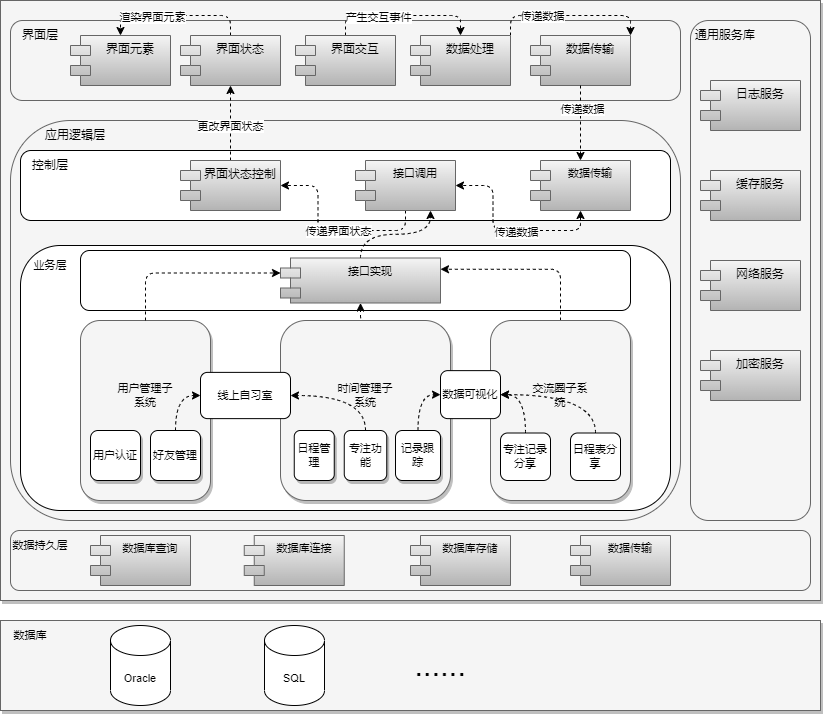

The diagram above was exported from draw.io. Its source (the exported page's mxGraphModel, read from the mxfile embedded in the PNG):
<mxGraphModel dx="1036" dy="606" grid="1" gridSize="10" guides="1" tooltips="1" connect="1" arrows="1" fold="1" page="1" pageScale="1" pageWidth="850" pageHeight="1100" math="0" shadow="0">
  <root>
    <mxCell id="0" />
    <mxCell id="1" parent="0" />
    <mxCell id="2scb_sNfYdC6oyezzkTs-1" value="" style="rounded=0;whiteSpace=wrap;html=1;glass=0;shadow=1;fillColor=#f5f5f5;fontColor=#333333;strokeColor=#666666;" parent="1" vertex="1">
      <mxGeometry x="20" y="30" width="820" height="600" as="geometry" />
    </mxCell>
    <mxCell id="2scb_sNfYdC6oyezzkTs-5" value="" style="rounded=1;whiteSpace=wrap;html=1;fillColor=#f5f5f5;fontColor=#333333;strokeColor=#666666;" parent="1" vertex="1">
      <mxGeometry x="30" y="50" width="670" height="80" as="geometry" />
    </mxCell>
    <mxCell id="2scb_sNfYdC6oyezzkTs-6" value="" style="rounded=1;whiteSpace=wrap;html=1;fillColor=#f5f5f5;fontColor=#333333;strokeColor=#666666;" parent="1" vertex="1">
      <mxGeometry x="710" y="50" width="120" height="500" as="geometry" />
    </mxCell>
    <mxCell id="2scb_sNfYdC6oyezzkTs-7" value="" style="rounded=0;whiteSpace=wrap;html=1;shadow=1;fillColor=#f5f5f5;fontColor=#333333;strokeColor=#666666;" parent="1" vertex="1">
      <mxGeometry x="20" y="650" width="820" height="90" as="geometry" />
    </mxCell>
    <mxCell id="2scb_sNfYdC6oyezzkTs-8" value="界面层" style="text;html=1;strokeColor=none;fillColor=none;align=center;verticalAlign=middle;whiteSpace=wrap;rounded=0;" parent="1" vertex="1">
      <mxGeometry x="30" y="50" width="60" height="30" as="geometry" />
    </mxCell>
    <mxCell id="2scb_sNfYdC6oyezzkTs-9" value="通用服务库" style="text;html=1;strokeColor=none;fillColor=none;align=center;verticalAlign=middle;whiteSpace=wrap;rounded=0;" parent="1" vertex="1">
      <mxGeometry x="710" y="50" width="70" height="30" as="geometry" />
    </mxCell>
    <mxCell id="2scb_sNfYdC6oyezzkTs-10" value="界面元素" style="shape=module;align=left;spacingLeft=20;align=center;verticalAlign=top;whiteSpace=wrap;html=1;shadow=0;fillColor=#f5f5f5;gradientColor=#b3b3b3;strokeColor=#666666;" parent="1" vertex="1">
      <mxGeometry x="90" y="65" width="100" height="50" as="geometry" />
    </mxCell>
    <mxCell id="2scb_sNfYdC6oyezzkTs-28" style="edgeStyle=orthogonalEdgeStyle;rounded=1;orthogonalLoop=1;jettySize=auto;html=1;exitX=0.5;exitY=0;exitDx=0;exitDy=0;entryX=0.5;entryY=0;entryDx=0;entryDy=0;dashed=1;" parent="1" source="2scb_sNfYdC6oyezzkTs-11" target="2scb_sNfYdC6oyezzkTs-10" edge="1">
      <mxGeometry relative="1" as="geometry" />
    </mxCell>
    <mxCell id="2scb_sNfYdC6oyezzkTs-29" value="渲染界面元素" style="edgeLabel;html=1;align=center;verticalAlign=middle;resizable=0;points=[];" parent="2scb_sNfYdC6oyezzkTs-28" vertex="1" connectable="0">
      <mxGeometry x="0.3173" y="1" relative="1" as="geometry">
        <mxPoint as="offset" />
      </mxGeometry>
    </mxCell>
    <mxCell id="2scb_sNfYdC6oyezzkTs-11" value="界面状态" style="shape=module;align=left;spacingLeft=20;align=center;verticalAlign=top;whiteSpace=wrap;html=1;fillColor=#f5f5f5;gradientColor=#b3b3b3;strokeColor=#666666;" parent="1" vertex="1">
      <mxGeometry x="200" y="65" width="100" height="50" as="geometry" />
    </mxCell>
    <mxCell id="2scb_sNfYdC6oyezzkTs-30" style="edgeStyle=orthogonalEdgeStyle;rounded=1;orthogonalLoop=1;jettySize=auto;html=1;exitX=0.5;exitY=0;exitDx=0;exitDy=0;entryX=0.5;entryY=0;entryDx=0;entryDy=0;dashed=1;" parent="1" source="2scb_sNfYdC6oyezzkTs-13" target="2scb_sNfYdC6oyezzkTs-14" edge="1">
      <mxGeometry relative="1" as="geometry" />
    </mxCell>
    <mxCell id="2scb_sNfYdC6oyezzkTs-31" value="产生交互事件" style="edgeLabel;html=1;align=center;verticalAlign=middle;resizable=0;points=[];" parent="2scb_sNfYdC6oyezzkTs-30" vertex="1" connectable="0">
      <mxGeometry x="-0.3265" y="-1" relative="1" as="geometry">
        <mxPoint as="offset" />
      </mxGeometry>
    </mxCell>
    <mxCell id="2scb_sNfYdC6oyezzkTs-13" value="界面交互" style="shape=module;align=left;spacingLeft=20;align=center;verticalAlign=top;whiteSpace=wrap;html=1;fillColor=#f5f5f5;gradientColor=#b3b3b3;strokeColor=#666666;" parent="1" vertex="1">
      <mxGeometry x="315" y="65" width="100" height="50" as="geometry" />
    </mxCell>
    <mxCell id="2scb_sNfYdC6oyezzkTs-33" style="edgeStyle=orthogonalEdgeStyle;orthogonalLoop=1;jettySize=auto;html=1;exitX=1;exitY=0;exitDx=0;exitDy=0;entryX=1;entryY=0;entryDx=0;entryDy=0;dashed=1;rounded=1;" parent="1" source="2scb_sNfYdC6oyezzkTs-14" target="2scb_sNfYdC6oyezzkTs-15" edge="1">
      <mxGeometry relative="1" as="geometry" />
    </mxCell>
    <mxCell id="2scb_sNfYdC6oyezzkTs-34" value="传递数据" style="edgeLabel;html=1;align=center;verticalAlign=middle;resizable=0;points=[];" parent="2scb_sNfYdC6oyezzkTs-33" vertex="1" connectable="0">
      <mxGeometry x="-0.36" relative="1" as="geometry">
        <mxPoint as="offset" />
      </mxGeometry>
    </mxCell>
    <mxCell id="2scb_sNfYdC6oyezzkTs-14" value="数据处理" style="shape=module;align=left;spacingLeft=20;align=center;verticalAlign=top;whiteSpace=wrap;html=1;fillColor=#f5f5f5;gradientColor=#b3b3b3;strokeColor=#666666;" parent="1" vertex="1">
      <mxGeometry x="430" y="65" width="100" height="50" as="geometry" />
    </mxCell>
    <mxCell id="2scb_sNfYdC6oyezzkTs-15" value="数据传输" style="shape=module;align=left;spacingLeft=20;align=center;verticalAlign=top;whiteSpace=wrap;html=1;fillColor=#f5f5f5;gradientColor=#b3b3b3;strokeColor=#666666;" parent="1" vertex="1">
      <mxGeometry x="550" y="65" width="100" height="50" as="geometry" />
    </mxCell>
    <mxCell id="2scb_sNfYdC6oyezzkTs-16" value="日志服务" style="shape=module;align=left;spacingLeft=20;align=center;verticalAlign=top;whiteSpace=wrap;html=1;fillColor=#f5f5f5;gradientColor=#b3b3b3;strokeColor=#666666;" parent="1" vertex="1">
      <mxGeometry x="720" y="110" width="100" height="50" as="geometry" />
    </mxCell>
    <mxCell id="2scb_sNfYdC6oyezzkTs-17" value="缓存服务" style="shape=module;align=left;spacingLeft=20;align=center;verticalAlign=top;whiteSpace=wrap;html=1;fillColor=#f5f5f5;gradientColor=#b3b3b3;strokeColor=#666666;" parent="1" vertex="1">
      <mxGeometry x="720" y="200" width="100" height="50" as="geometry" />
    </mxCell>
    <mxCell id="2scb_sNfYdC6oyezzkTs-18" value="网络服务" style="shape=module;align=left;spacingLeft=20;align=center;verticalAlign=top;whiteSpace=wrap;html=1;fillColor=#f5f5f5;gradientColor=#b3b3b3;strokeColor=#666666;" parent="1" vertex="1">
      <mxGeometry x="720" y="290" width="100" height="50" as="geometry" />
    </mxCell>
    <mxCell id="2scb_sNfYdC6oyezzkTs-19" value="加密服务" style="shape=module;align=left;spacingLeft=20;align=center;verticalAlign=top;whiteSpace=wrap;html=1;fillColor=#f5f5f5;gradientColor=#b3b3b3;strokeColor=#666666;" parent="1" vertex="1">
      <mxGeometry x="720" y="380" width="100" height="50" as="geometry" />
    </mxCell>
    <mxCell id="2scb_sNfYdC6oyezzkTs-20" value="" style="rounded=1;whiteSpace=wrap;html=1;fillColor=#f5f5f5;fontColor=#333333;strokeColor=#666666;gradientColor=none;" parent="1" vertex="1">
      <mxGeometry x="30" y="150" width="670" height="400" as="geometry" />
    </mxCell>
    <mxCell id="2scb_sNfYdC6oyezzkTs-21" value="应用逻辑层" style="text;html=1;strokeColor=none;fillColor=none;align=center;verticalAlign=middle;whiteSpace=wrap;rounded=0;" parent="1" vertex="1">
      <mxGeometry x="50" y="150" width="90" height="30" as="geometry" />
    </mxCell>
    <mxCell id="2scb_sNfYdC6oyezzkTs-22" value="" style="rounded=1;whiteSpace=wrap;html=1;" parent="1" vertex="1">
      <mxGeometry x="40" y="180" width="650" height="70" as="geometry" />
    </mxCell>
    <mxCell id="2scb_sNfYdC6oyezzkTs-23" value="控制层" style="text;html=1;strokeColor=none;fillColor=none;align=center;verticalAlign=middle;whiteSpace=wrap;rounded=0;" parent="1" vertex="1">
      <mxGeometry x="40" y="180" width="60" height="30" as="geometry" />
    </mxCell>
    <mxCell id="2scb_sNfYdC6oyezzkTs-25" style="edgeStyle=orthogonalEdgeStyle;rounded=1;orthogonalLoop=1;jettySize=auto;html=1;exitX=0.5;exitY=0;exitDx=0;exitDy=0;entryX=0.5;entryY=1;entryDx=0;entryDy=0;dashed=1;" parent="1" source="2scb_sNfYdC6oyezzkTs-24" target="2scb_sNfYdC6oyezzkTs-11" edge="1">
      <mxGeometry relative="1" as="geometry">
        <Array as="points">
          <mxPoint x="250" y="210" />
          <mxPoint x="250" y="210" />
        </Array>
      </mxGeometry>
    </mxCell>
    <mxCell id="2scb_sNfYdC6oyezzkTs-26" value="更改界面状态" style="edgeLabel;html=1;align=center;verticalAlign=middle;resizable=0;points=[];" parent="2scb_sNfYdC6oyezzkTs-25" vertex="1" connectable="0">
      <mxGeometry x="0.3015" y="1" relative="1" as="geometry">
        <mxPoint as="offset" />
      </mxGeometry>
    </mxCell>
    <mxCell id="2scb_sNfYdC6oyezzkTs-24" value="界面状态控制" style="shape=module;align=left;spacingLeft=20;align=center;verticalAlign=top;whiteSpace=wrap;html=1;fillColor=#f5f5f5;gradientColor=#b3b3b3;strokeColor=#666666;" parent="1" vertex="1">
      <mxGeometry x="200" y="190" width="100" height="50" as="geometry" />
    </mxCell>
    <mxCell id="2scb_sNfYdC6oyezzkTs-40" style="edgeStyle=orthogonalEdgeStyle;shape=connector;rounded=1;orthogonalLoop=1;jettySize=auto;html=1;exitX=0.5;exitY=1;exitDx=0;exitDy=0;entryX=1;entryY=0.5;entryDx=0;entryDy=0;dashed=1;labelBackgroundColor=default;strokeColor=default;fontFamily=Helvetica;fontSize=11;fontColor=default;endArrow=classic;startArrow=classic;startFill=1;" parent="1" source="2scb_sNfYdC6oyezzkTs-35" target="2scb_sNfYdC6oyezzkTs-38" edge="1">
      <mxGeometry relative="1" as="geometry" />
    </mxCell>
    <mxCell id="2scb_sNfYdC6oyezzkTs-41" value="传递数据" style="edgeLabel;html=1;align=center;verticalAlign=middle;resizable=0;points=[];fontSize=11;fontFamily=Helvetica;fontColor=default;" parent="2scb_sNfYdC6oyezzkTs-40" vertex="1" connectable="0">
      <mxGeometry x="-0.1074" y="1" relative="1" as="geometry">
        <mxPoint as="offset" />
      </mxGeometry>
    </mxCell>
    <mxCell id="2scb_sNfYdC6oyezzkTs-35" value="数据传输" style="shape=module;align=left;spacingLeft=20;align=center;verticalAlign=top;whiteSpace=wrap;html=1;fontFamily=Helvetica;fontSize=11;fillColor=#f5f5f5;gradientColor=#b3b3b3;strokeColor=#666666;" parent="1" vertex="1">
      <mxGeometry x="550" y="190" width="100" height="50" as="geometry" />
    </mxCell>
    <mxCell id="2scb_sNfYdC6oyezzkTs-36" style="edgeStyle=orthogonalEdgeStyle;shape=connector;rounded=1;orthogonalLoop=1;jettySize=auto;html=1;exitX=0.5;exitY=1;exitDx=0;exitDy=0;entryX=0.5;entryY=0;entryDx=0;entryDy=0;dashed=1;labelBackgroundColor=default;strokeColor=default;fontFamily=Helvetica;fontSize=11;fontColor=default;endArrow=classic;" parent="1" source="2scb_sNfYdC6oyezzkTs-15" target="2scb_sNfYdC6oyezzkTs-35" edge="1">
      <mxGeometry relative="1" as="geometry" />
    </mxCell>
    <mxCell id="2scb_sNfYdC6oyezzkTs-37" value="传递数据" style="edgeLabel;html=1;align=center;verticalAlign=middle;resizable=0;points=[];fontSize=11;fontFamily=Helvetica;fontColor=default;" parent="2scb_sNfYdC6oyezzkTs-36" vertex="1" connectable="0">
      <mxGeometry x="-0.3989" y="1" relative="1" as="geometry">
        <mxPoint as="offset" />
      </mxGeometry>
    </mxCell>
    <mxCell id="2scb_sNfYdC6oyezzkTs-42" style="edgeStyle=orthogonalEdgeStyle;shape=connector;rounded=1;orthogonalLoop=1;jettySize=auto;html=1;exitX=0.5;exitY=1;exitDx=0;exitDy=0;entryX=1;entryY=0.5;entryDx=0;entryDy=0;dashed=1;labelBackgroundColor=default;strokeColor=default;fontFamily=Helvetica;fontSize=11;fontColor=default;endArrow=classic;" parent="1" source="2scb_sNfYdC6oyezzkTs-38" target="2scb_sNfYdC6oyezzkTs-24" edge="1">
      <mxGeometry relative="1" as="geometry" />
    </mxCell>
    <mxCell id="2scb_sNfYdC6oyezzkTs-43" value="传递界面状态" style="edgeLabel;html=1;align=center;verticalAlign=middle;resizable=0;points=[];fontSize=11;fontFamily=Helvetica;fontColor=default;" parent="2scb_sNfYdC6oyezzkTs-42" vertex="1" connectable="0">
      <mxGeometry x="-0.0758" relative="1" as="geometry">
        <mxPoint as="offset" />
      </mxGeometry>
    </mxCell>
    <mxCell id="2scb_sNfYdC6oyezzkTs-38" value="接口调用" style="shape=module;align=left;spacingLeft=20;align=center;verticalAlign=top;whiteSpace=wrap;html=1;fontFamily=Helvetica;fontSize=11;fillColor=#f5f5f5;gradientColor=#b3b3b3;strokeColor=#666666;" parent="1" vertex="1">
      <mxGeometry x="375" y="190" width="100" height="50" as="geometry" />
    </mxCell>
    <mxCell id="2scb_sNfYdC6oyezzkTs-44" value="" style="rounded=1;whiteSpace=wrap;html=1;fontFamily=Helvetica;fontSize=11;" parent="1" vertex="1">
      <mxGeometry x="40" y="275" width="650" height="265" as="geometry" />
    </mxCell>
    <mxCell id="2scb_sNfYdC6oyezzkTs-45" value="业务层" style="text;html=1;strokeColor=none;fillColor=none;align=center;verticalAlign=middle;whiteSpace=wrap;rounded=0;fontSize=11;fontFamily=Helvetica;fontColor=default;" parent="1" vertex="1">
      <mxGeometry x="40" y="280" width="60" height="30" as="geometry" />
    </mxCell>
    <mxCell id="2scb_sNfYdC6oyezzkTs-48" value="" style="rounded=1;whiteSpace=wrap;html=1;fontFamily=Helvetica;fontSize=11;fontColor=#333333;glass=0;shadow=1;fillColor=#f5f5f5;strokeColor=#666666;" parent="1" vertex="1">
      <mxGeometry x="100" y="350" width="130" height="180" as="geometry" />
    </mxCell>
    <mxCell id="2scb_sNfYdC6oyezzkTs-49" value="" style="rounded=1;whiteSpace=wrap;html=1;fontFamily=Helvetica;fontSize=11;fontColor=default;" parent="1" vertex="1">
      <mxGeometry x="100" y="280" width="550" height="60" as="geometry" />
    </mxCell>
    <mxCell id="2scb_sNfYdC6oyezzkTs-85" style="edgeStyle=orthogonalEdgeStyle;shape=connector;rounded=1;orthogonalLoop=1;jettySize=auto;html=1;exitX=0.5;exitY=0;exitDx=0;exitDy=0;entryX=0.5;entryY=1;entryDx=0;entryDy=0;dashed=1;labelBackgroundColor=default;strokeColor=default;fontFamily=Helvetica;fontSize=11;fontColor=default;endArrow=classic;" parent="1" source="2scb_sNfYdC6oyezzkTs-51" target="2scb_sNfYdC6oyezzkTs-79" edge="1">
      <mxGeometry relative="1" as="geometry" />
    </mxCell>
    <mxCell id="2scb_sNfYdC6oyezzkTs-51" value="" style="rounded=1;whiteSpace=wrap;html=1;fontFamily=Helvetica;fontSize=11;fontColor=#333333;glass=0;shadow=1;fillColor=#f5f5f5;strokeColor=#666666;" parent="1" vertex="1">
      <mxGeometry x="300" y="350" width="170" height="180" as="geometry" />
    </mxCell>
    <mxCell id="2scb_sNfYdC6oyezzkTs-86" style="edgeStyle=orthogonalEdgeStyle;shape=connector;rounded=1;orthogonalLoop=1;jettySize=auto;html=1;exitX=0.5;exitY=0;exitDx=0;exitDy=0;entryX=1;entryY=0.25;entryDx=0;entryDy=0;dashed=1;labelBackgroundColor=default;strokeColor=default;fontFamily=Helvetica;fontSize=11;fontColor=default;endArrow=classic;" parent="1" source="2scb_sNfYdC6oyezzkTs-52" target="2scb_sNfYdC6oyezzkTs-79" edge="1">
      <mxGeometry relative="1" as="geometry" />
    </mxCell>
    <mxCell id="2scb_sNfYdC6oyezzkTs-52" value="" style="rounded=1;whiteSpace=wrap;html=1;fontFamily=Helvetica;fontSize=11;fontColor=#333333;glass=0;shadow=1;fillColor=#f5f5f5;strokeColor=#666666;" parent="1" vertex="1">
      <mxGeometry x="510" y="350" width="140" height="180" as="geometry" />
    </mxCell>
    <mxCell id="2scb_sNfYdC6oyezzkTs-53" value="用户管理子系统" style="text;html=1;strokeColor=none;fillColor=none;align=center;verticalAlign=middle;whiteSpace=wrap;rounded=0;fontSize=11;fontFamily=Helvetica;fontColor=default;" parent="1" vertex="1">
      <mxGeometry x="135" y="410" width="60" height="30" as="geometry" />
    </mxCell>
    <mxCell id="2scb_sNfYdC6oyezzkTs-54" value="时间管理子系统" style="text;html=1;strokeColor=none;fillColor=none;align=center;verticalAlign=middle;whiteSpace=wrap;rounded=0;fontSize=11;fontFamily=Helvetica;fontColor=default;" parent="1" vertex="1">
      <mxGeometry x="355" y="410" width="60" height="30" as="geometry" />
    </mxCell>
    <mxCell id="2scb_sNfYdC6oyezzkTs-55" value="交流圈子系统" style="text;html=1;strokeColor=none;fillColor=none;align=center;verticalAlign=middle;whiteSpace=wrap;rounded=0;fontSize=11;fontFamily=Helvetica;fontColor=default;" parent="1" vertex="1">
      <mxGeometry x="550" y="410" width="60" height="30" as="geometry" />
    </mxCell>
    <mxCell id="2scb_sNfYdC6oyezzkTs-57" value="用户认证" style="rounded=1;whiteSpace=wrap;html=1;fontFamily=Helvetica;fontSize=11;fontColor=default;shadow=1;" parent="1" vertex="1">
      <mxGeometry x="110" y="460" width="50" height="50" as="geometry" />
    </mxCell>
    <mxCell id="2scb_sNfYdC6oyezzkTs-72" style="edgeStyle=orthogonalEdgeStyle;shape=connector;orthogonalLoop=1;jettySize=auto;html=1;exitX=0.5;exitY=0;exitDx=0;exitDy=0;entryX=0;entryY=0.5;entryDx=0;entryDy=0;dashed=1;labelBackgroundColor=default;strokeColor=default;fontFamily=Helvetica;fontSize=11;fontColor=default;endArrow=classic;curved=1;" parent="1" source="2scb_sNfYdC6oyezzkTs-58" target="2scb_sNfYdC6oyezzkTs-65" edge="1">
      <mxGeometry relative="1" as="geometry" />
    </mxCell>
    <mxCell id="2scb_sNfYdC6oyezzkTs-58" value="好友管理" style="rounded=1;whiteSpace=wrap;html=1;fontFamily=Helvetica;fontSize=11;fontColor=default;shadow=1;" parent="1" vertex="1">
      <mxGeometry x="170" y="460" width="50" height="50" as="geometry" />
    </mxCell>
    <mxCell id="2scb_sNfYdC6oyezzkTs-59" value="日程管理" style="rounded=1;whiteSpace=wrap;html=1;fontFamily=Helvetica;fontSize=11;fontColor=default;shadow=1;" parent="1" vertex="1">
      <mxGeometry x="313.75" y="460" width="40" height="50" as="geometry" />
    </mxCell>
    <mxCell id="2scb_sNfYdC6oyezzkTs-73" style="edgeStyle=orthogonalEdgeStyle;shape=connector;orthogonalLoop=1;jettySize=auto;html=1;exitX=0.5;exitY=0;exitDx=0;exitDy=0;entryX=1;entryY=0.5;entryDx=0;entryDy=0;dashed=1;labelBackgroundColor=default;strokeColor=default;fontFamily=Helvetica;fontSize=11;fontColor=default;endArrow=classic;curved=1;" parent="1" source="2scb_sNfYdC6oyezzkTs-61" target="2scb_sNfYdC6oyezzkTs-65" edge="1">
      <mxGeometry relative="1" as="geometry" />
    </mxCell>
    <mxCell id="2scb_sNfYdC6oyezzkTs-61" value="专注功能" style="rounded=1;whiteSpace=wrap;html=1;fontFamily=Helvetica;fontSize=11;fontColor=default;shadow=1;" parent="1" vertex="1">
      <mxGeometry x="363.75" y="460" width="42.5" height="50" as="geometry" />
    </mxCell>
    <mxCell id="2scb_sNfYdC6oyezzkTs-76" style="edgeStyle=orthogonalEdgeStyle;shape=connector;orthogonalLoop=1;jettySize=auto;html=1;exitX=0.5;exitY=0;exitDx=0;exitDy=0;entryX=0;entryY=0.5;entryDx=0;entryDy=0;dashed=1;labelBackgroundColor=default;strokeColor=default;fontFamily=Helvetica;fontSize=11;fontColor=default;endArrow=classic;curved=1;" parent="1" source="2scb_sNfYdC6oyezzkTs-62" target="2scb_sNfYdC6oyezzkTs-74" edge="1">
      <mxGeometry relative="1" as="geometry" />
    </mxCell>
    <mxCell id="2scb_sNfYdC6oyezzkTs-62" value="记录跟踪" style="rounded=1;whiteSpace=wrap;html=1;fontFamily=Helvetica;fontSize=11;fontColor=default;shadow=1;" parent="1" vertex="1">
      <mxGeometry x="415" y="460" width="45" height="50" as="geometry" />
    </mxCell>
    <mxCell id="2scb_sNfYdC6oyezzkTs-77" style="edgeStyle=orthogonalEdgeStyle;shape=connector;orthogonalLoop=1;jettySize=auto;html=1;exitX=0.5;exitY=0;exitDx=0;exitDy=0;entryX=1;entryY=0.5;entryDx=0;entryDy=0;dashed=1;labelBackgroundColor=default;strokeColor=default;fontFamily=Helvetica;fontSize=11;fontColor=default;endArrow=classic;curved=1;" parent="1" source="2scb_sNfYdC6oyezzkTs-63" target="2scb_sNfYdC6oyezzkTs-74" edge="1">
      <mxGeometry relative="1" as="geometry" />
    </mxCell>
    <mxCell id="2scb_sNfYdC6oyezzkTs-63" value="专注记录分享" style="rounded=1;whiteSpace=wrap;html=1;fontFamily=Helvetica;fontSize=11;fontColor=default;" parent="1" vertex="1">
      <mxGeometry x="520" y="462.5" width="50" height="47.5" as="geometry" />
    </mxCell>
    <mxCell id="2scb_sNfYdC6oyezzkTs-78" style="edgeStyle=orthogonalEdgeStyle;shape=connector;orthogonalLoop=1;jettySize=auto;html=1;exitX=0.5;exitY=0;exitDx=0;exitDy=0;entryX=1;entryY=0.5;entryDx=0;entryDy=0;dashed=1;labelBackgroundColor=default;strokeColor=default;fontFamily=Helvetica;fontSize=11;fontColor=default;endArrow=classic;curved=1;" parent="1" source="2scb_sNfYdC6oyezzkTs-64" target="2scb_sNfYdC6oyezzkTs-74" edge="1">
      <mxGeometry relative="1" as="geometry" />
    </mxCell>
    <mxCell id="2scb_sNfYdC6oyezzkTs-64" value="日程表分享" style="rounded=1;whiteSpace=wrap;html=1;fontFamily=Helvetica;fontSize=11;fontColor=default;" parent="1" vertex="1">
      <mxGeometry x="590" y="462.5" width="50" height="47.5" as="geometry" />
    </mxCell>
    <mxCell id="2scb_sNfYdC6oyezzkTs-65" value="线上自习室" style="rounded=1;whiteSpace=wrap;html=1;fontFamily=Helvetica;fontSize=11;fontColor=default;" parent="1" vertex="1">
      <mxGeometry x="220" y="401.88" width="90" height="46.25" as="geometry" />
    </mxCell>
    <mxCell id="2scb_sNfYdC6oyezzkTs-74" value="数据可视化" style="rounded=1;whiteSpace=wrap;html=1;fontFamily=Helvetica;fontSize=11;fontColor=default;" parent="1" vertex="1">
      <mxGeometry x="460" y="400.13" width="60" height="48" as="geometry" />
    </mxCell>
    <mxCell id="2scb_sNfYdC6oyezzkTs-87" style="edgeStyle=orthogonalEdgeStyle;shape=connector;orthogonalLoop=1;jettySize=auto;html=1;exitX=0.5;exitY=0;exitDx=0;exitDy=0;entryX=0.75;entryY=1;entryDx=0;entryDy=0;dashed=1;labelBackgroundColor=default;strokeColor=default;fontFamily=Helvetica;fontSize=11;fontColor=default;endArrow=classic;curved=1;" parent="1" source="2scb_sNfYdC6oyezzkTs-79" target="2scb_sNfYdC6oyezzkTs-38" edge="1">
      <mxGeometry relative="1" as="geometry" />
    </mxCell>
    <mxCell id="2scb_sNfYdC6oyezzkTs-79" value="接口实现" style="shape=module;align=left;spacingLeft=20;align=center;verticalAlign=top;whiteSpace=wrap;html=1;fontFamily=Helvetica;fontSize=11;fillColor=#f5f5f5;gradientColor=#b3b3b3;strokeColor=#666666;" parent="1" vertex="1">
      <mxGeometry x="300" y="287.5" width="160" height="45" as="geometry" />
    </mxCell>
    <mxCell id="2scb_sNfYdC6oyezzkTs-81" style="edgeStyle=orthogonalEdgeStyle;shape=connector;rounded=1;orthogonalLoop=1;jettySize=auto;html=1;exitX=0.5;exitY=0;exitDx=0;exitDy=0;entryX=0;entryY=0;entryDx=0;entryDy=15;entryPerimeter=0;dashed=1;labelBackgroundColor=default;strokeColor=default;fontFamily=Helvetica;fontSize=11;fontColor=default;endArrow=classic;" parent="1" source="2scb_sNfYdC6oyezzkTs-48" target="2scb_sNfYdC6oyezzkTs-79" edge="1">
      <mxGeometry relative="1" as="geometry" />
    </mxCell>
    <mxCell id="2scb_sNfYdC6oyezzkTs-89" value="" style="rounded=1;whiteSpace=wrap;html=1;fontFamily=Helvetica;fontSize=11;fontColor=#333333;fillColor=#f5f5f5;strokeColor=#666666;" parent="1" vertex="1">
      <mxGeometry x="30" y="560" width="800" height="60" as="geometry" />
    </mxCell>
    <mxCell id="2scb_sNfYdC6oyezzkTs-90" value="数据持久层" style="text;html=1;strokeColor=none;fillColor=none;align=center;verticalAlign=middle;whiteSpace=wrap;rounded=0;fontSize=11;fontFamily=Helvetica;fontColor=default;" parent="1" vertex="1">
      <mxGeometry x="30" y="560" width="60" height="30" as="geometry" />
    </mxCell>
    <mxCell id="2scb_sNfYdC6oyezzkTs-91" value="数据库查询" style="shape=module;align=left;spacingLeft=20;align=center;verticalAlign=top;whiteSpace=wrap;html=1;fontFamily=Helvetica;fontSize=11;fillColor=#f5f5f5;gradientColor=#b3b3b3;strokeColor=#666666;" parent="1" vertex="1">
      <mxGeometry x="110" y="565" width="100" height="50" as="geometry" />
    </mxCell>
    <mxCell id="2scb_sNfYdC6oyezzkTs-92" value="数据库连接" style="shape=module;align=left;spacingLeft=20;align=center;verticalAlign=top;whiteSpace=wrap;html=1;fontFamily=Helvetica;fontSize=11;fillColor=#f5f5f5;gradientColor=#b3b3b3;strokeColor=#666666;" parent="1" vertex="1">
      <mxGeometry x="263.75" y="565" width="100" height="50" as="geometry" />
    </mxCell>
    <mxCell id="2scb_sNfYdC6oyezzkTs-93" value="数据库存储" style="shape=module;align=left;spacingLeft=20;align=center;verticalAlign=top;whiteSpace=wrap;html=1;fontFamily=Helvetica;fontSize=11;fillColor=#f5f5f5;gradientColor=#b3b3b3;strokeColor=#666666;" parent="1" vertex="1">
      <mxGeometry x="430" y="565" width="100" height="50" as="geometry" />
    </mxCell>
    <mxCell id="2scb_sNfYdC6oyezzkTs-94" value="数据传输" style="shape=module;align=left;spacingLeft=20;align=center;verticalAlign=top;whiteSpace=wrap;html=1;fontFamily=Helvetica;fontSize=11;fillColor=#f5f5f5;gradientColor=#b3b3b3;strokeColor=#666666;" parent="1" vertex="1">
      <mxGeometry x="590" y="565" width="100" height="50" as="geometry" />
    </mxCell>
    <mxCell id="2scb_sNfYdC6oyezzkTs-96" value="数据库" style="text;html=1;strokeColor=none;fillColor=none;align=center;verticalAlign=middle;whiteSpace=wrap;rounded=0;fontSize=11;fontFamily=Helvetica;fontColor=default;" parent="1" vertex="1">
      <mxGeometry x="20" y="650" width="60" height="30" as="geometry" />
    </mxCell>
    <mxCell id="2scb_sNfYdC6oyezzkTs-97" value="Oracle" style="shape=cylinder3;whiteSpace=wrap;html=1;boundedLbl=1;backgroundOutline=1;size=15;fontFamily=Helvetica;fontSize=11;fontColor=default;" parent="1" vertex="1">
      <mxGeometry x="130" y="655" width="60" height="80" as="geometry" />
    </mxCell>
    <mxCell id="2scb_sNfYdC6oyezzkTs-98" value="SQL" style="shape=cylinder3;whiteSpace=wrap;html=1;boundedLbl=1;backgroundOutline=1;size=15;fontFamily=Helvetica;fontSize=11;fontColor=default;" parent="1" vertex="1">
      <mxGeometry x="284" y="655" width="60" height="80" as="geometry" />
    </mxCell>
    <mxCell id="2scb_sNfYdC6oyezzkTs-99" value="&lt;p style=&quot;font-size: 31px;&quot;&gt;......&lt;/p&gt;" style="text;html=1;strokeColor=none;fillColor=none;align=center;verticalAlign=middle;whiteSpace=wrap;rounded=0;fontSize=11;fontFamily=Helvetica;fontColor=default;" parent="1" vertex="1">
      <mxGeometry x="430" y="680" width="60" height="30" as="geometry" />
    </mxCell>
  </root>
</mxGraphModel>